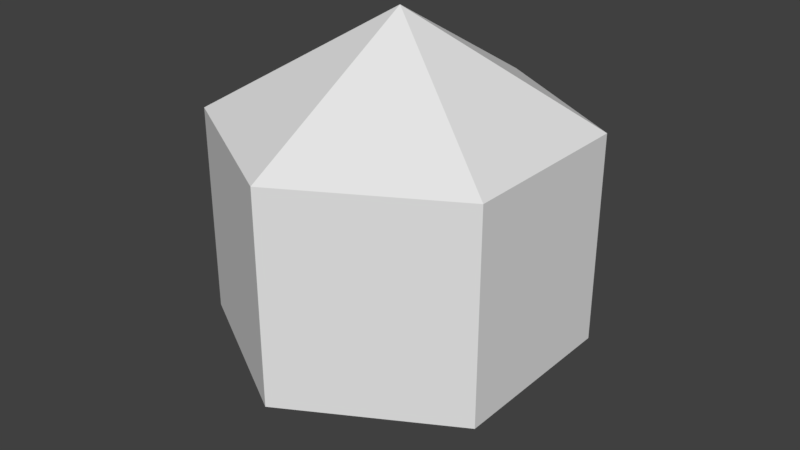 # Source: hexagonalPrism.blend  (saved by Blender 2.79.0; exported with 4.5.12 LTS)
import bpy
from mathutils import Matrix  # noqa: F401  (used for matrix-valued properties, if any)

bpy.ops.wm.read_factory_settings(use_empty=True)
scene = bpy.context.scene
scene.name = 'Scene'

# ---- collections
col_collection_1 = bpy.data.collections.new('Collection 1'); scene.collection.children.link(col_collection_1)

# ---- world
world_world = bpy.data.worlds.new('World'); scene.world = world_world
world_world.color = (0.05088, 0.05088, 0.05088)
world_world.use_sun_shadow = False
world_world.sun_shadow_jitter_overblur = 0.0
world_world.cycles.sampling_method = 'MANUAL'

# ---- meshes
me_sphere_002 = bpy.data.meshes.new('Sphere.002')
me_sphere_002.from_pydata([(0.0, 0.866, -0.5), (0.75, 0.433, 0.5), (0.75, 0.433, -0.5), (0.75, -0.433, 0.5), (0.75, -0.433, -0.5), (-1.329e-07, -0.866, 0.5), (-1.031e-07, -0.866, -0.5), (0.0, -8.742e-08, -1.0), (-7.571e-08, -1.311e-07, 1.0), (-0.75, -0.433, 0.5), (-0.75, -0.433, -0.5), (-0.75, 0.433, 0.5), (-0.75, 0.433, -0.5), (2.545e-07, 0.866, 0.5)], [], [(7, 0, 2), (0, 13, 1, 2), (13, 8, 1), (7, 2, 4), (2, 1, 3, 4), (1, 8, 3), (7, 4, 6), (4, 3, 5, 6), (3, 8, 5), (7, 6, 10), (6, 5, 9, 10), (5, 8, 9), (7, 10, 12), (10, 9, 11, 12), (9, 8, 11), (7, 12, 0), (12, 11, 13, 0), (11, 8, 13)])
me_sphere_002.use_remesh_preserve_volume = False
me_sphere_002.use_remesh_preserve_attributes = False
me_sphere_002.use_mirror_vertex_groups = False
me_sphere_002.update()

# ---- objects
ob_sphere = bpy.data.objects.new('Sphere', me_sphere_002)

# ---- transforms, parenting, visibility, modifiers, constraints
ob_sphere.location = (-0.3322, 2.262, 2.35)
ob_sphere.lineart.crease_threshold = 0.0

# ---- collection membership
col_collection_1.objects.link(ob_sphere)

# ---- scene / render settings (as saved in the file)
scene.frame_start = 1; scene.frame_end = 250; scene.frame_set(1)
scene.render.engine = 'BLENDER_EEVEE_NEXT'
scene.render.resolution_percentage = 50
scene.render.dither_intensity = 0.0
scene.cycles.use_denoising = False
scene.cycles.samples = 128
scene.cycles.sampling_pattern = 'TABULATED_SOBOL'
scene.cycles.use_adaptive_sampling = False
scene.cycles.use_light_tree = False
scene.cycles.blur_glossy = 0.0
scene.cycles.sample_clamp_indirect = 0.0
scene.view_settings.view_transform = 'Standard'
bpy.context.view_layer.update()

# ---- added for rendering (the .blend has no active camera and no usable light): camera, sun
cam_auto = bpy.data.cameras.new('AutoCamera')
cam_auto.lens = 50.0
cam_auto.sensor_width = 36.0
cam_auto.clip_end = 1000.0
ob_auto_camera = bpy.data.objects.new('AutoCamera', cam_auto)
scene.collection.objects.link(ob_auto_camera)
ob_auto_camera.location = (2.48174, -1.1148, 4.60088)
ob_auto_camera.rotation_euler = (1.09748, -7.21219e-08, 0.694738)
scene.camera = ob_auto_camera
light_auto_sun = bpy.data.lights.new('AutoSun', 'SUN')
light_auto_sun.energy = 3.0
light_auto_sun.angle = 0.0523599
ob_auto_sun = bpy.data.objects.new('AutoSun', light_auto_sun)
scene.collection.objects.link(ob_auto_sun)
ob_auto_sun.rotation_euler = (0.872665, 0.174533, 0.523599)
bpy.context.view_layer.update()
